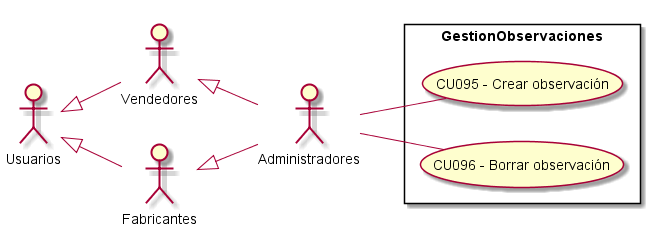

The diagram above was rendered by PlantUML. Its source (embedded in the PNG):
@startuml GestionObservaciones
top to bottom direction
:Usuarios: 
:Administradores: 
:Vendedores:
:Fabricantes:

Usuarios <|-- Vendedores
Usuarios <|-- Fabricantes
Vendedores <|-- Administradores
Fabricantes <|-- Administradores

 left to right direction

rectangle GestionObservaciones{
    UseCase "CU095 - Crear observación" as C
    UseCase "CU096 - Borrar observación" as B
}
    Administradores -- C
    Administradores -- B
@enduml